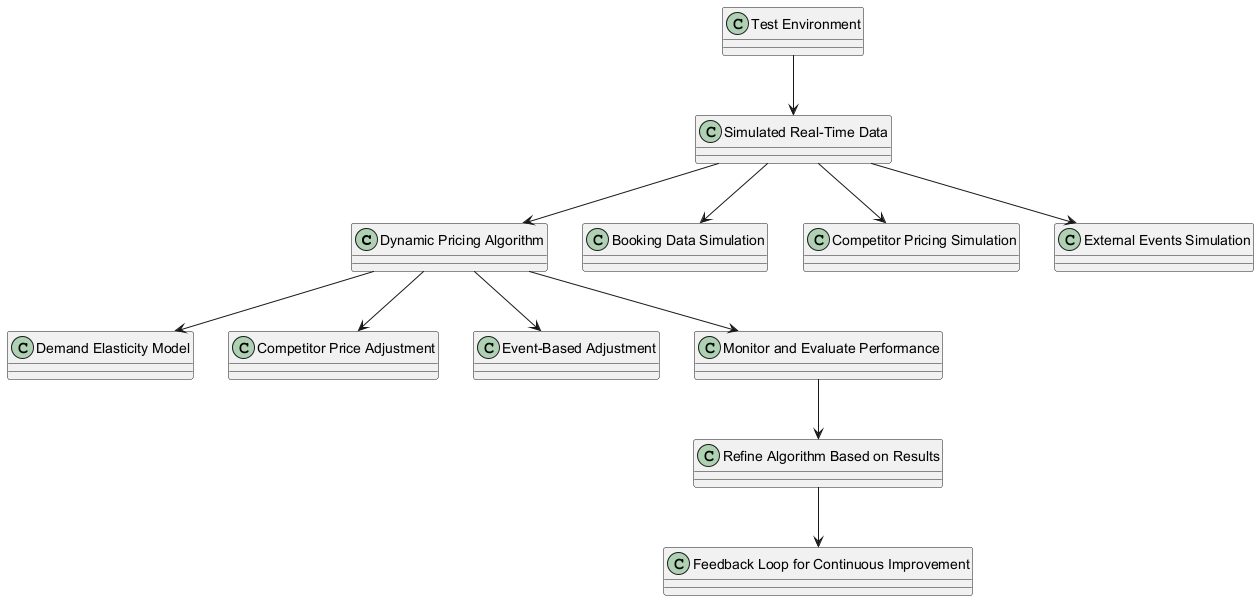

The diagram above was rendered by PlantUML. Its source (embedded in the PNG):
@startuml
class "Dynamic Pricing Algorithm" {
}

class "Demand Elasticity Model"
class "Competitor Price Adjustment"
class "Event-Based Adjustment"

class "Simulated Real-Time Data" {
}

class "Booking Data Simulation"
class "Competitor Pricing Simulation"
class "External Events Simulation"

class "Test Environment"
class "Monitor and Evaluate Performance"
class "Refine Algorithm Based on Results"
class "Feedback Loop for Continuous Improvement"

"Dynamic Pricing Algorithm" --> "Demand Elasticity Model"
"Dynamic Pricing Algorithm" --> "Competitor Price Adjustment"
"Dynamic Pricing Algorithm" --> "Event-Based Adjustment"

"Simulated Real-Time Data" --> "Booking Data Simulation"
"Simulated Real-Time Data" --> "Competitor Pricing Simulation"
"Simulated Real-Time Data" --> "External Events Simulation"

"Test Environment" --> "Simulated Real-Time Data"
"Simulated Real-Time Data" --> "Dynamic Pricing Algorithm"
"Dynamic Pricing Algorithm" --> "Monitor and Evaluate Performance"
"Monitor and Evaluate Performance" --> "Refine Algorithm Based on Results"
"Refine Algorithm Based on Results" --> "Feedback Loop for Continuous Improvement"
@enduml